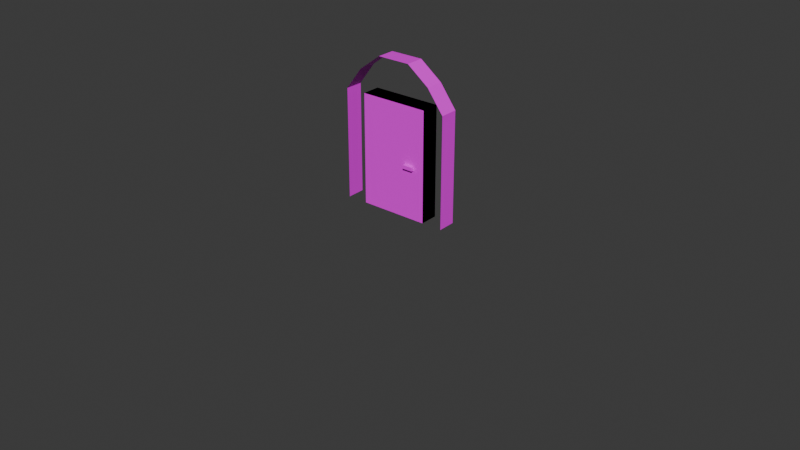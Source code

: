 # Source: ground-tiles.blend  (saved by Blender 4.4.32; exported with 4.5.12 LTS)
import bpy
from mathutils import Matrix  # noqa: F401  (used for matrix-valued properties, if any)

bpy.ops.wm.read_factory_settings(use_empty=True)
scene = bpy.context.scene
scene.name = 'Scene'

# ---- collections
col_walls = bpy.data.collections.new('Walls'); scene.collection.children.link(col_walls)
col_doors = bpy.data.collections.new('Doors'); scene.collection.children.link(col_doors)

# ---- images (referenced by path relative to the original .blend; pixels are not part of the script)
import os
ASSET_DIR = os.environ.get("B2B_ASSET_DIR", "")  # directory of the original .blend (textures are referenced by path, not embedded)
HERE = os.path.dirname(os.path.abspath(__file__))  # packed textures are extracted next to this script under _unpacked/

def load_image(name, relpath, width, height, colorspace="sRGB"):
    """Load a texture the original file referenced (path relative to the .blend, or extracted next to this script)."""
    p = next((c for c in (os.path.join(HERE, relpath), os.path.join(ASSET_DIR, relpath)) if relpath and os.path.exists(c)), "")
    if p:
        img = bpy.data.images.load(p, check_existing=True)
        img.name = name
    else:  # same state as the original file: an image datablock whose file is absent (Cycles renders it pink)
        img = bpy.data.images.new(name, width, height)
        img.source = "FILE"
        img.filepath = "//" + (relpath or name)
    img.colorspace_settings.name = colorspace
    return img
img_dungeon_texture_png = load_image('dungeon-texture.png', 'dungeon-texture.png', 1024, 1024, 'sRGB')

# ---- materials (node trees are filled in below, after node groups)
mat_material = bpy.data.materials.new('Material')
mat_material.alpha_threshold = 0.0
mat_material.roughness = 0.5
mat_material.line_color = (0.0, 0.0, 0.0, 1.0)

# ---- material node trees
mat_material.use_nodes = True; mat_material.node_tree.nodes.clear()
_N = mat_material.node_tree.nodes; _L = mat_material.node_tree.links
n0 = _N.new('ShaderNodeOutputMaterial'); n0.name = 'Material Output'; n0.location = (300, 300)
n1 = _N.new('ShaderNodeBsdfPrincipled'); n1.name = 'Principled BSDF'; n1.location = (10, 300)
n1.inputs[3].default_value = 1.45
n2 = _N.new('ShaderNodeTexImage'); n2.name = 'Image Texture'; n2.location = (-313, 278)
n2.image = img_dungeon_texture_png
n2.interpolation = 'Closest'
_L.new(n1.outputs[0], n0.inputs[0])
_L.new(n2.outputs[0], n1.inputs[0])
n0.is_active_output = True

# ---- world
world_world = bpy.data.worlds.new('World'); scene.world = world_world
world_world.use_nodes = True; world_world.node_tree.nodes.clear()
_N = world_world.node_tree.nodes; _L = world_world.node_tree.links
n0 = _N.new('ShaderNodeOutputWorld'); n0.name = 'World Output'; n0.location = (300, 300)
n1 = _N.new('ShaderNodeBackground'); n1.name = 'Background'; n1.location = (10, 300)
n1.inputs[0].default_value = (0.05088, 0.05088, 0.05088, 1.0)
_L.new(n1.outputs[0], n0.inputs[0])
n0.is_active_output = True
world_world.color = (0.05088, 0.05088, 0.05088)
world_world.sun_shadow_jitter_overblur = 0.0

# ---- meshes
me_plane = bpy.data.meshes.new('Plane')
me_plane.from_pydata([(-1.0, -1.0, 0.0), (1.0, -1.0, 0.0), (-1.0, 1.0, 0.0), (1.0, 1.0, 0.0)], [], [(0, 1, 3, 2)])
_uv = me_plane.uv_layers.new(name='UVMap')
_uv.uv.foreach_set('vector', [0.25, 0.875, 0.375, 0.875, 0.375, 1.0, 0.25, 1.0])
me_plane.materials.append(mat_material)
me_plane.update()
me_plane_001 = bpy.data.meshes.new('Plane.001')
me_plane_001.from_pydata([(-1.0, -1.0, 0.0), (1.0, 1.0, 0.0), (-1.0, -1.0, 2.0), (-1.0, 1.0, 2.0), (-1.0, -1.0, 4.0), (-1.0, 1.0, 4.0), (-0.4, -1.0, 4.8), (-0.4, 1.0, 4.8), (0.4, -1.0, 5.4), (0.4, 1.0, 5.4), (1.0, -1.0, 5.4), (1.0, 1.0, 5.4), (1.0, -1.0, 0.0), (-1.0, 1.0, 0.0)], [], [(0, 12, 1, 13), (0, 13, 3, 2), (2, 3, 5, 4), (4, 5, 7, 6), (6, 7, 9, 8), (8, 9, 11, 10)])
_uv = me_plane_001.uv_layers.new(name='UVMap')
_uv.uv.foreach_set('vector', [0.25, 0.875, 0.375, 0.875, 0.375, 1.0, 0.25, 1.0, 0.125, 0.875, 0.25, 0.875, 0.25, 1.0, 0.125, 1.0, 0.125, 0.875, 0.25, 0.875, 0.25, 1.0, 0.125, 1.0, 0.125, 0.75, 0.25, 0.75, 0.25, 0.8125, 0.125, 0.8125, 0.25, 0.75, 0.125, 0.75, 0.125, 0.8125, 0.25, 0.8125, 0.25, 0.75, 0.125, 0.75, 0.125, 0.7891, 0.25, 0.7891])
me_plane_001.materials.append(mat_material)
me_plane_001.update()
me_plane_002 = bpy.data.meshes.new('Plane.002')
me_plane_002.from_pydata([(-1.0, -1.0, 0.0), (-1.0, -1.0, 2.0), (-1.0, -1.0, 4.0), (1.0, -1.0, 0.0), (-1.0, 1.0, 0.0), (1.0, 1.0, 0.0), (-1.0, 1.0, 2.0), (-1.0, 1.0, 4.0), (-0.4, -0.4072, 4.8), (-0.4, 1.0, 4.8), (0.4, 1.0, 5.4), (1.0, 0.3672, 5.4), (1.0, -1.0, 2.0), (1.0, -1.0, 4.0), (1.0, -0.4, 4.8), (0.3921, 0.4, 5.4), (1.0, 1.0, 5.4)], [], [(0, 3, 5, 4), (0, 4, 6, 1), (1, 6, 7, 2), (2, 7, 9, 8), (15, 10, 16, 11), (8, 9, 10, 15), (3, 0, 1, 12), (12, 1, 2, 13), (13, 2, 8, 14), (14, 8, 15, 11)])
_uv = me_plane_002.uv_layers.new(name='UVMap')
_uv.uv.foreach_set('vector', [0.25, 0.875, 0.375, 0.875, 0.375, 1.0, 0.25, 1.0, 0.125, 0.875, 0.25, 0.875, 0.25, 1.0, 0.125, 1.0, 0.125, 0.875, 0.25, 0.875, 0.25, 1.0, 0.125, 1.0, 0.125, 0.75, 0.25, 0.75, 0.25, 0.8125, 0.162, 0.8125, 0.1632, 0.75, 0.125, 0.75, 0.125, 0.7891, 0.1645, 0.7891, 0.213, 0.75, 0.125, 0.75, 0.125, 0.8125, 0.1632, 0.8125, 0.125, 0.875, 0.25, 0.875, 0.25, 1.0, 0.125, 1.0, 0.125, 0.875, 0.25, 0.875, 0.25, 1.0, 0.125, 1.0, 0.125, 0.75, 0.25, 0.75, 0.2122, 0.8125, 0.125, 0.8125, 0.25, 0.75, 0.1628, 0.75, 0.212, 0.8125, 0.25, 0.8125])
me_plane_002.materials.append(mat_material)
me_plane_002.update()
me_plane_008 = bpy.data.meshes.new('Plane.008')
me_plane_008.from_pydata([(1.0, -1.0, 0.0), (-1.0, 1.0, 0.0), (-0.4, -1.0, 4.8), (0.4, -1.0, 5.4), (1.0, -1.0, 5.4), (-1.0, -1.0, 0.0), (1.0, 1.0, 0.0), (-1.0, -1.0, 4.0), (-0.4023, -0.4, 4.8), (-1.0, -0.4, 4.8), (0.4011, 0.4, 5.4), (-1.0, 0.4, 5.4), (1.0, 1.0, 5.4), (-1.0, 1.0, 5.4)], [], [(5, 0, 6, 1), (7, 8, 2), (2, 8, 10, 3), (3, 10, 12, 4), (7, 9, 8), (8, 9, 11, 10), (10, 11, 13, 12)])
_uv = me_plane_008.uv_layers.new(name='UVMap')
_uv.uv.foreach_set('vector', [0.25, 0.875, 0.375, 0.875, 0.375, 1.0, 0.25, 1.0, 0.1265, 0.75, 0.1636, 0.8125, 0.125, 0.8125, 0.25, 0.75, 0.2114, 0.75, 0.1621, 0.8125, 0.25, 0.8125, 0.25, 0.75, 0.1621, 0.75, 0.125, 0.7891, 0.25, 0.7891, 0.25, 0.75, 0.25, 0.8125, 0.2126, 0.8125, 0.1624, 0.75, 0.125, 0.75, 0.125, 0.8125, 0.2126, 0.8125, 0.2126, 0.75, 0.125, 0.75, 0.125, 0.7891, 0.25, 0.7891])
me_plane_008.materials.append(mat_material)
me_plane_008.update()
me_plane_003 = bpy.data.meshes.new('Plane.003')
me_plane_003.from_pydata([(-1.0, -1.0, -6.0), (1.0, 1.0, -6.0), (-1.0, -1.0, -4.0), (-1.0, 1.0, -4.0), (-1.0, 1.0, -2.0), (-1.0, 1.0, 0.0), (-1.0, -1.0, 0.0), (-1.0, -1.0, -2.0), (1.0, -1.0, -6.0), (-1.0, 1.0, -6.0)], [], [(0, 8, 1, 9), (0, 9, 3, 2), (2, 3, 4, 7), (7, 4, 5, 6)])
_uv = me_plane_003.uv_layers.new(name='UVMap')
_uv.uv.foreach_set('vector', [0.25, 0.75, 0.375, 0.75, 0.375, 0.875, 0.25, 0.875, 0.125, 0.75, 0.25, 0.75, 0.25, 0.875, 0.125, 0.875, 0.125, 0.75, 0.25, 0.75, 0.25, 0.875, 0.125, 0.875, 0.125, 0.75, 0.25, 0.75, 0.25, 0.875, 0.125, 0.875])
me_plane_003.materials.append(mat_material)
me_plane_003.update()
me_plane_004 = bpy.data.meshes.new('Plane.004')
me_plane_004.from_pydata([(-1.0, -1.0, -6.0), (1.0, 1.0, -6.0), (-1.0, -1.0, -4.0), (-1.0, 1.0, -4.0), (1.0, -1.0, -4.0), (-1.0, 1.0, -2.0), (-1.0, 1.0, 0.0), (-1.0, -1.0, 0.0), (1.0, -1.0, -6.0), (-1.0, 1.0, -6.0), (-1.0, -1.0, -2.0), (1.0, -1.0, -4.768e-07), (1.0, -1.0, -2.0)], [], [(0, 8, 1, 9), (0, 9, 3, 2), (2, 3, 5, 10), (10, 5, 6, 7), (8, 0, 2, 4), (4, 2, 10, 12), (12, 10, 7, 11)])
_uv = me_plane_004.uv_layers.new(name='UVMap')
_uv.uv.foreach_set('vector', [0.25, 0.75, 0.375, 0.75, 0.375, 0.875, 0.25, 0.875, 0.125, 0.75, 0.25, 0.75, 0.25, 0.875, 0.125, 0.875, 0.125, 0.75, 0.25, 0.75, 0.25, 0.875, 0.125, 0.875, 0.125, 0.75, 0.25, 0.75, 0.25, 0.875, 0.125, 0.875, 0.125, 0.75, 0.25, 0.75, 0.25, 0.875, 0.125, 0.875, 0.125, 0.75, 0.25, 0.75, 0.25, 0.875, 0.125, 0.875, 0.125, 0.75, 0.25, 0.75, 0.25, 0.875, 0.125, 0.875])
me_plane_004.materials.append(mat_material)
me_plane_004.update()
me_plane_005 = bpy.data.meshes.new('Plane.005')
me_plane_005.from_pydata([(-1.0, -1.0, -6.0), (1.0, 1.0, -6.0), (-1.0, -1.0, -4.0), (-1.0, 1.0, -4.0), (1.0, -1.0, -4.0), (-1.0, 1.0, -2.0), (-1.0, 1.0, 0.0), (-1.0, -1.0, 0.0), (1.0, -1.0, -6.0), (-1.0, 1.0, -6.0), (-1.0, -1.0, -2.0), (1.0, -1.0, -2.0), (1.0, 1.0, -4.0), (1.0, -1.0, -4.768e-07), (1.0, 1.0, -9.537e-07), (1.0, 1.0, -2.0)], [], [(0, 8, 1, 9), (0, 9, 3, 2), (2, 3, 5, 10), (10, 5, 6, 7), (8, 0, 2, 4), (4, 2, 10, 11), (11, 10, 7, 13), (1, 8, 4, 12), (12, 4, 11, 15), (15, 11, 13, 14)])
_uv = me_plane_005.uv_layers.new(name='UVMap')
_uv.uv.foreach_set('vector', [0.25, 0.75, 0.375, 0.75, 0.375, 0.875, 0.25, 0.875, 0.125, 0.75, 0.25, 0.75, 0.25, 0.875, 0.125, 0.875, 0.125, 0.75, 0.25, 0.75, 0.25, 0.875, 0.125, 0.875, 0.125, 0.75, 0.25, 0.75, 0.25, 0.875, 0.125, 0.875, 0.125, 0.75, 0.25, 0.75, 0.25, 0.875, 0.125, 0.875, 0.125, 0.75, 0.25, 0.75, 0.25, 0.875, 0.125, 0.875, 0.125, 0.75, 0.25, 0.75, 0.25, 0.875, 0.125, 0.875, 0.125, 0.75, 0.25, 0.75, 0.25, 0.875, 0.125, 0.875, 0.125, 0.75, 0.25, 0.75, 0.25, 0.875, 0.125, 0.875, 0.125, 0.75, 0.25, 0.75, 0.25, 0.875, 0.125, 0.875])
me_plane_005.materials.append(mat_material)
me_plane_005.update()
me_plane_006 = bpy.data.meshes.new('Plane.006')
me_plane_006.from_pydata([(1.0, -1.0, 5.4), (-1.0, -1.0, 5.4), (1.0, 1.0, 5.4), (-1.0, 1.0, 5.4)], [], [(0, 1, 3, 2)])
_uv = me_plane_006.uv_layers.new(name='UVMap')
_uv.uv.foreach_set('vector', [0.125, 0.875, 0.125, 0.75, 0.25, 0.75, 0.25, 0.875])
me_plane_006.materials.append(mat_material)
me_plane_006.update()
me_plane_009 = bpy.data.meshes.new('Plane.009')
me_plane_009.from_pydata([(1.4, -0.3333, 4.8), (1.4, 0.3333, 4.8), (2.0, -0.3333, 4.0), (2.0, 0.3333, 4.0), (2.0, 0.3333, 2.0), (2.0, -0.3333, 2.0), (0.6, 0.3333, 5.4), (0.6, -0.3333, 5.4), (-2.914e-08, 0.3333, 5.4), (2.0, -0.3333, 0.0), (2.0, 0.3333, 0.0), (-2.0, 0.3333, 2.0), (-2.0, -0.3333, 2.0), (-2.0, -0.3333, 4.0), (-2.0, 0.3333, 4.0), (-1.4, -0.3333, 4.8), (-1.4, 0.3333, 4.8), (-0.6, -0.3333, 5.4), (-0.6, 0.3333, 5.4), (0.0, -0.3333, 5.4), (-2.0, 0.3333, 0.0), (-2.0, -0.3333, 0.0), (-1.25, -0.3333, 0.0), (-1.25, -0.3333, 4.0), (-1.25, 0.3333, 0.0), (-1.25, 0.3333, 4.0), (1.25, -0.3333, 0.0), (1.25, -0.3333, 4.0), (1.25, 0.3333, 0.0), (1.25, 0.3333, 4.0), (0.4845, -0.4513, 1.816), (0.4845, -0.4513, 1.941), (0.4845, -0.3263, 1.816), (0.4845, -0.3263, 1.941), (0.8595, -0.4513, 1.816), (0.8595, -0.4513, 1.941), (0.8595, -0.3263, 1.816), (0.8595, -0.3263, 1.941), (0.4845, 0.2999, 1.816), (0.4845, 0.2999, 1.941), (0.4845, 0.4249, 1.816), (0.4845, 0.4249, 1.941), (0.8595, 0.2999, 1.816), (0.8595, 0.2999, 1.941), (0.8595, 0.4249, 1.816), (0.8595, 0.4249, 1.941), (-1.25, -0.3333, 2.0), (-1.25, 0.3333, 2.0), (1.25, 0.3333, 2.0), (1.25, -0.3333, 2.0), (0.0, 0.3333, 0.0), (0.0, 0.3333, 4.0), (0.0, -0.3333, 0.0), (0.0, -0.3333, 4.0), (0.0, -0.3333, 2.0), (0.0, 0.3333, 2.0)], [], [(3, 2, 0, 1), (1, 0, 7, 6), (6, 7, 19, 8), (4, 5, 2, 3), (10, 9, 5, 4), (17, 18, 8, 19), (15, 16, 18, 17), (13, 14, 16, 15), (12, 11, 14, 13), (21, 20, 11, 12), (46, 23, 25, 47), (55, 51, 29, 48), (48, 29, 27, 49), (54, 53, 23, 46), (30, 31, 33, 32), (51, 25, 23, 53), (32, 33, 37, 36), (36, 37, 35, 34), (34, 35, 31, 30), (32, 36, 34, 30), (37, 33, 31, 35), (38, 39, 41, 40), (40, 41, 45, 44), (44, 45, 43, 42), (42, 43, 39, 38), (40, 44, 42, 38), (45, 41, 39, 43), (52, 54, 46, 22), (28, 48, 49, 26), (50, 55, 48, 28), (22, 46, 47, 24), (24, 47, 55, 50), (26, 49, 54, 52), (29, 51, 53, 27), (49, 27, 53, 54), (47, 25, 51, 55)])
_uv = me_plane_009.uv_layers.new(name='UVMap')
_uv.uv.foreach_set('vector', [0.1667, 0.75, 0.2083, 0.75, 0.2083, 0.8125, 0.1667, 0.8125, 0.2083, 0.75, 0.1667, 0.75, 0.1667, 0.8125, 0.2083, 0.8125, 0.2083, 0.75, 0.1667, 0.75, 0.1667, 0.7891, 0.2083, 0.7891, 0.1667, 0.875, 0.2083, 0.875, 0.2083, 1.0, 0.1667, 1.0, 0.1667, 0.875, 0.2083, 0.875, 0.2083, 1.0, 0.1667, 1.0, 0.2083, 0.75, 0.1667, 0.75, 0.1667, 0.7891, 0.2083, 0.7891, 0.2083, 0.75, 0.1667, 0.75, 0.1667, 0.8125, 0.2083, 0.8125, 0.1667, 0.75, 0.2083, 0.75, 0.2083, 0.8125, 0.1667, 0.8125, 0.1667, 0.875, 0.2083, 0.875, 0.2083, 1.0, 0.1667, 1.0, 0.1667, 0.875, 0.2083, 0.875, 0.2083, 1.0, 0.1667, 1.0, 0.07812, 0.9531, 0.07812, 0.9609, 0.07812, 0.9609, 0.07812, 0.9531, 0.4531, 0.875, 0.4531, 1.0, 0.375, 1.0, 0.375, 0.875, 0.08594, 0.9531, 0.08594, 0.9609, 0.08594, 0.9609, 0.08594, 0.9531, 0.4531, 0.875, 0.4531, 1.0, 0.375, 1.0, 0.375, 0.875, 0.05469, 0.7969, 0.05469, 0.7969, 0.05469, 0.7969, 0.05469, 0.7969, 0.08203, 0.9609, 0.07812, 0.9609, 0.07812, 0.9609, 0.08203, 0.9609, 0.05469, 0.7969, 0.05469, 0.7969, 0.03906, 0.7969, 0.03906, 0.7969, 0.03906, 0.7969, 0.03906, 0.7969, 0.03906, 0.7969, 0.03906, 0.7969, 0.03906, 0.7969, 0.03906, 0.7969, 0.05469, 0.7969, 0.05469, 0.7969, 0.05469, 0.7969, 0.03906, 0.7969, 0.03906, 0.7969, 0.05469, 0.7969, 0.03906, 0.7969, 0.05469, 0.7969, 0.05469, 0.7969, 0.03906, 0.7969, 0.05469, 0.7969, 0.05469, 0.7969, 0.05469, 0.7969, 0.05469, 0.7969, 0.05469, 0.7969, 0.05469, 0.7969, 0.03906, 0.7969, 0.03906, 0.7969, 0.03906, 0.7969, 0.03906, 0.7969, 0.03906, 0.7969, 0.03906, 0.7969, 0.03906, 0.7969, 0.03906, 0.7969, 0.05469, 0.7969, 0.05469, 0.7969, 0.05469, 0.7969, 0.03906, 0.7969, 0.03906, 0.7969, 0.05469, 0.7969, 0.03906, 0.7969, 0.05469, 0.7969, 0.05469, 0.7969, 0.03906, 0.7969, 0.4531, 0.75, 0.4531, 0.875, 0.375, 0.875, 0.375, 0.75, 0.08594, 0.9453, 0.08594, 0.9531, 0.08594, 0.9531, 0.08594, 0.9453, 0.4531, 0.75, 0.4531, 0.875, 0.375, 0.875, 0.375, 0.75, 0.07812, 0.9453, 0.07812, 0.9531, 0.07812, 0.9531, 0.07812, 0.9453, 0.5312, 0.75, 0.5312, 0.875, 0.4531, 0.875, 0.4531, 0.75, 0.5312, 0.75, 0.5312, 0.875, 0.4531, 0.875, 0.4531, 0.75, 0.08594, 0.9609, 0.08203, 0.9609, 0.08203, 0.9609, 0.08594, 0.9609, 0.5312, 0.875, 0.5312, 1.0, 0.4531, 1.0, 0.4531, 0.875, 0.5312, 0.875, 0.5312, 1.0, 0.4531, 1.0, 0.4531, 0.875])
me_plane_009.materials.append(mat_material)
me_plane_009.update()
me_cube_001 = bpy.data.meshes.new('Cube.001')
me_cube_001.from_pydata([(-0.625, -0.1667, 0.0), (-0.625, -0.1667, 2.0), (-0.625, 0.1667, 0.0), (-0.625, 0.1667, 2.0), (0.625, -0.1667, 0.0), (0.625, -0.1667, 2.0), (0.625, 0.1667, 0.0), (0.625, 0.1667, 2.0), (0.2422, -0.2256, 0.9081), (0.2422, -0.2256, 0.9706), (0.2422, -0.1631, 0.9081), (0.2422, -0.1631, 0.9706), (0.4297, -0.2256, 0.9081), (0.4297, -0.2256, 0.9706), (0.4297, -0.1631, 0.9081), (0.4297, -0.1631, 0.9706), (0.2422, 0.15, 0.9081), (0.2422, 0.15, 0.9706), (0.2422, 0.2125, 0.9081), (0.2422, 0.2125, 0.9706), (0.4297, 0.15, 0.9081), (0.4297, 0.15, 0.9706), (0.4297, 0.2125, 0.9081), (0.4297, 0.2125, 0.9706)], [], [(0, 1, 3, 2), (2, 3, 7, 6), (6, 7, 5, 4), (4, 5, 1, 0), (8, 9, 11, 10), (7, 3, 1, 5), (10, 11, 15, 14), (14, 15, 13, 12), (12, 13, 9, 8), (10, 14, 12, 8), (15, 11, 9, 13), (16, 17, 19, 18), (18, 19, 23, 22), (22, 23, 21, 20), (20, 21, 17, 16), (18, 22, 20, 16), (23, 19, 17, 21)])
_uv = me_cube_001.uv_layers.new(name='UVMap')
_uv.uv.foreach_set('vector', [0.07812, 0.9453, 0.07812, 0.9609, 0.07812, 0.9609, 0.07812, 0.9453, 0.5312, 0.75, 0.5312, 1.0, 0.375, 1.0, 0.375, 0.75, 0.08594, 0.9453, 0.08594, 0.9609, 0.08594, 0.9609, 0.08594, 0.9453, 0.5312, 0.75, 0.5312, 1.0, 0.375, 1.0, 0.375, 0.75, 0.05469, 0.7969, 0.05469, 0.7969, 0.05469, 0.7969, 0.05469, 0.7969, 0.08594, 0.9609, 0.07812, 0.9609, 0.07812, 0.9609, 0.08594, 0.9609, 0.05469, 0.7969, 0.05469, 0.7969, 0.03906, 0.7969, 0.03906, 0.7969, 0.03906, 0.7969, 0.03906, 0.7969, 0.03906, 0.7969, 0.03906, 0.7969, 0.03906, 0.7969, 0.03906, 0.7969, 0.05469, 0.7969, 0.05469, 0.7969, 0.05469, 0.7969, 0.03906, 0.7969, 0.03906, 0.7969, 0.05469, 0.7969, 0.03906, 0.7969, 0.05469, 0.7969, 0.05469, 0.7969, 0.03906, 0.7969, 0.05469, 0.7969, 0.05469, 0.7969, 0.05469, 0.7969, 0.05469, 0.7969, 0.05469, 0.7969, 0.05469, 0.7969, 0.03906, 0.7969, 0.03906, 0.7969, 0.03906, 0.7969, 0.03906, 0.7969, 0.03906, 0.7969, 0.03906, 0.7969, 0.03906, 0.7969, 0.03906, 0.7969, 0.05469, 0.7969, 0.05469, 0.7969, 0.05469, 0.7969, 0.03906, 0.7969, 0.03906, 0.7969, 0.05469, 0.7969, 0.03906, 0.7969, 0.05469, 0.7969, 0.05469, 0.7969, 0.03906, 0.7969])
me_cube_001.materials.append(mat_material)
me_cube_001.update()

# ---- objects
ob_ground_col = bpy.data.objects.new('Ground-col', me_plane)
ob_wall_side_col = bpy.data.objects.new('Wall-Side-col', me_plane_001)
ob_wall_corner_col = bpy.data.objects.new('Wall-Corner-col', me_plane_002)
ob_wall_outer_col = bpy.data.objects.new('Wall-Outer-col', me_plane_008)
ob_hole_side_col = bpy.data.objects.new('Hole-Side-col', me_plane_003)
ob_hole_corner_col = bpy.data.objects.new('Hole-Corner-col', me_plane_004)
ob_hole_uturn_col = bpy.data.objects.new('Hole-UTurn-col', me_plane_005)
ob_ceiling_col = bpy.data.objects.new('Ceiling-col', me_plane_006)
ob_door_enclosure_col = bpy.data.objects.new('Door-Enclosure-col', me_plane_009)
ob_door_001 = bpy.data.objects.new('Door.001', me_cube_001)

# ---- transforms, parenting, visibility, modifiers, constraints
ob_ground_col.location = (0.0, 0.0, 0.0)
ob_ground_col.scale = (0.5, 0.5, 0.5)
ob_wall_side_col.location = (2.0, 0.0, 0.0)
ob_wall_side_col.scale = (0.5, 0.5, 0.5)
ob_wall_corner_col.location = (4.0, 0.0, 0.0)
ob_wall_corner_col.scale = (0.5, 0.5, 0.5)
ob_wall_outer_col.location = (6.0, 0.0, 0.0)
ob_wall_outer_col.scale = (0.5, 0.5, 0.5)
ob_hole_side_col.location = (8.0, 0.0, 0.0)
ob_hole_side_col.scale = (0.5, 0.5, 0.5)
ob_hole_corner_col.location = (10.0, 0.0, 0.0)
ob_hole_corner_col.scale = (0.5, 0.5, 0.5)
ob_hole_uturn_col.location = (12.0, 0.0, 0.0)
ob_hole_uturn_col.scale = (0.5, 0.5, 0.5)
ob_ceiling_col.location = (0.0, 0.0, 0.0)
ob_ceiling_col.scale = (0.5, 0.5, 0.5)
ob_door_enclosure_col.location = (0.0, 0.0, 0.0)
ob_door_enclosure_col.scale = (0.5, 0.5, 0.5)
ob_door_001.location = (0.0, 0.0, 0.0)

# ---- collection membership
col_walls.objects.link(ob_ground_col)
col_walls.objects.link(ob_wall_side_col)
col_walls.objects.link(ob_wall_corner_col)
col_walls.objects.link(ob_wall_outer_col)
col_walls.objects.link(ob_hole_side_col)
col_walls.objects.link(ob_hole_corner_col)
col_walls.objects.link(ob_hole_uturn_col)
col_walls.objects.link(ob_ceiling_col)
col_doors.objects.link(ob_door_enclosure_col)
col_doors.objects.link(ob_door_001)
def _layer_coll(name, lc=None):
    lc = lc or bpy.context.view_layer.layer_collection
    for c in lc.children:
        if c.name == name: return c
        r = _layer_coll(name, c)
        if r: return r
_layer_coll('Walls').exclude = True

# ---- scene / render settings (as saved in the file)
scene.frame_start = 1; scene.frame_end = 250; scene.frame_set(97)
scene.render.engine = 'BLENDER_EEVEE_NEXT'
bpy.context.view_layer.update()

# ---- added for rendering (the .blend has no active camera and no usable light): camera, sun
cam_auto = bpy.data.cameras.new('AutoCamera')
cam_auto.lens = 50.0
cam_auto.sensor_width = 36.0
cam_auto.clip_end = 1000.0
ob_auto_camera = bpy.data.objects.new('AutoCamera', cam_auto)
scene.collection.objects.link(ob_auto_camera)
ob_auto_camera.location = (10.8674, -13.0408, 8.39388)
ob_auto_camera.rotation_euler = (1.09748, -7.21219e-08, 0.694738)
scene.camera = ob_auto_camera
light_auto_sun = bpy.data.lights.new('AutoSun', 'SUN')
light_auto_sun.energy = 3.0
light_auto_sun.angle = 0.0523599
ob_auto_sun = bpy.data.objects.new('AutoSun', light_auto_sun)
scene.collection.objects.link(ob_auto_sun)
ob_auto_sun.rotation_euler = (0.872665, 0.174533, 0.523599)
bpy.context.view_layer.update()
